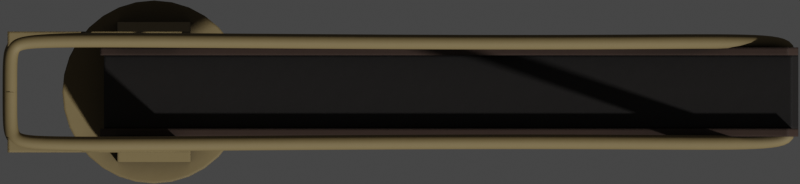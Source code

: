 # Source: Depositor.blend  (saved by Blender 2.93.20; exported with 4.5.12 LTS)
import bpy
from mathutils import Matrix  # noqa: F401  (used for matrix-valued properties, if any)

bpy.ops.wm.read_factory_settings(use_empty=True)
scene = bpy.context.scene
scene.name = 'Scene'

# ---- collections
col_collection = bpy.data.collections.new('Collection'); scene.collection.children.link(col_collection)

# ---- materials (node trees are filled in below, after node groups)
mat_deck_light = bpy.data.materials.new('Deck Light')
mat_deck_dark = bpy.data.materials.new('Deck Dark')
mat_deck = bpy.data.materials.new('Deck')

# ---- node groups
ng_mk48_shader = bpy.data.node_groups.new('Mk48 Shader', 'ShaderNodeTree')
_s = ng_mk48_shader.interface.new_socket(name='BSDF', in_out='OUTPUT', socket_type='NodeSocketShader')
_s = ng_mk48_shader.interface.new_socket(name='Color', in_out='INPUT', socket_type='NodeSocketColor')
_s.default_value = (0.2529, 0.2529, 0.2529, 1.0)
_s = ng_mk48_shader.interface.new_socket(name='Roughness', in_out='INPUT', socket_type='NodeSocketFloat')
_s.subtype = 'FACTOR'
_s.default_value = 0.5
_s.min_value = 0.0
_s.max_value = 1.0
_s = ng_mk48_shader.interface.new_socket(name='Metallic', in_out='INPUT', socket_type='NodeSocketFloat')
_s.subtype = 'FACTOR'
_s.default_value = 1.0
_s.min_value = 0.0
_s.max_value = 1.0
_N = ng_mk48_shader.nodes; _L = ng_mk48_shader.links
n0 = _N.new('NodeGroupOutput'); n0.name = 'Group Output'; n0.location = (421, 0)
n1 = _N.new('ShaderNodeBsdfPrincipled'); n1.name = 'Principled BSDF'; n1.location = (131, 46)
n1.distribution = 'GGX'
n1.subsurface_method = 'BURLEY'
n1.inputs[3].default_value = 1.45
n1.inputs[27].default_value = (0.0, 0.0, 0.0, 1.0)
n1.inputs[28].default_value = 1.0
n2 = _N.new('ShaderNodeAmbientOcclusion'); n2.name = 'Ambient Occlusion'; n2.location = (-85, 128)
n2.samples = 8
n3 = _N.new('ShaderNodeBevel'); n3.name = 'Bevel'; n3.location = (-265, -248)
n3.inputs[0].default_value = 0.1
n4 = _N.new('NodeGroupInput'); n4.name = 'Mk48 Shader'; n4.location = (-468, -27)
n5 = _N.new('ShaderNodeNewGeometry'); n5.name = 'Geometry'; n5.location = (-875, -245)
n6 = _N.new('ShaderNodeBump'); n6.name = 'Bump'; n6.location = (-470, -299)
n6.inputs[0].default_value = 0.01
n6.inputs[1].default_value = 1.0
n6.inputs[2].default_value = 1.0
n7 = _N.new('ShaderNodeTexNoise'); n7.name = 'Noise Texture'; n7.location = (-671, -234)
n7.inputs[2].default_value = 2.0
_L.new(n1.outputs[0], n0.inputs[0])
_L.new(n2.outputs[0], n1.inputs[0])
_L.new(n4.outputs[0], n2.inputs[0])
_L.new(n4.outputs[1], n1.inputs[2])
_L.new(n4.outputs[2], n1.inputs[1])
_L.new(n3.outputs[0], n2.inputs[2])
_L.new(n5.outputs[0], n7.inputs[0])
_L.new(n7.outputs[0], n6.inputs[3])
_L.new(n6.outputs[0], n3.inputs[1])
_L.new(n3.outputs[0], n1.inputs[5])
n0.is_active_output = True
ng_auto_smooth = bpy.data.node_groups.new('Auto Smooth', 'GeometryNodeTree')
_s = ng_auto_smooth.interface.new_socket(name='Geometry', in_out='OUTPUT', socket_type='NodeSocketGeometry')
_s = ng_auto_smooth.interface.new_socket(name='Geometry', in_out='INPUT', socket_type='NodeSocketGeometry')
_s = ng_auto_smooth.interface.new_socket(name='Angle', in_out='INPUT', socket_type='NodeSocketFloat')
_s.subtype = 'ANGLE'
_s.min_value = 0.0
_s.max_value = 3.142
ng_auto_smooth.is_modifier = True
_N = ng_auto_smooth.nodes; _L = ng_auto_smooth.links
n0 = _N.new('NodeGroupOutput'); n0.name = 'Group Output'; n0.location = (480, -100)
n1 = _N.new('NodeGroupInput'); n1.name = 'Group Input'; n1.location = (-420, -300)
n2 = _N.new('NodeGroupInput'); n2.name = 'Group Input.001'; n2.location = (-60, -100)
n3 = _N.new('GeometryNodeSetShadeSmooth'); n3.name = 'Set Shade Smooth'; n3.location = (120, -100)
n3.domain = 'EDGE'
n4 = _N.new('GeometryNodeSetShadeSmooth'); n4.name = 'Set Shade Smooth.001'; n4.location = (300, -100)
n5 = _N.new('GeometryNodeInputMeshEdgeAngle'); n5.name = 'Edge Angle'; n5.location = (-420, -220)
n6 = _N.new('GeometryNodeInputEdgeSmooth'); n6.name = 'Is Edge Smooth'; n6.location = (-60, -160)
n7 = _N.new('GeometryNodeInputShadeSmooth'); n7.name = 'Is Face Smooth'; n7.location = (-240, -340)
n8 = _N.new('FunctionNodeBooleanMath'); n8.name = 'Boolean Math'; n8.location = (-60, -220)
n9 = _N.new('FunctionNodeCompare'); n9.name = 'Compare'; n9.location = (-240, -180)
n9.operation = 'LESS_EQUAL'
_L.new(n5.outputs[0], n9.inputs[0])
_L.new(n4.outputs[0], n0.inputs[0])
_L.new(n1.outputs[1], n9.inputs[1])
_L.new(n9.outputs[0], n8.inputs[0])
_L.new(n7.outputs[0], n8.inputs[1])
_L.new(n2.outputs[0], n3.inputs[0])
_L.new(n6.outputs[0], n3.inputs[1])
_L.new(n3.outputs[0], n4.inputs[0])
_L.new(n8.outputs[0], n3.inputs[2])
n0.is_active_output = True

# ---- material node trees
mat_deck_light.use_nodes = True; mat_deck_light.node_tree.nodes.clear()
_N = mat_deck_light.node_tree.nodes; _L = mat_deck_light.node_tree.links
n0 = _N.new('ShaderNodeOutputMaterial'); n0.name = 'Material Output'; n0.location = (300, 300)
n1 = _N.new('ShaderNodeGroup'); n1.name = 'Mk48 Shader'; n1.location = (46, 305)
n1.label = 'Mk48 Shader'
n1.node_tree = ng_mk48_shader
n1.inputs[0].default_value = (0.1845, 0.136, 0.05848, 1.0)
n1.inputs[1].default_value = 0.75
n1.inputs[2].default_value = 0.0
_L.new(n1.outputs[0], n0.inputs[0])
n0.is_active_output = True
mat_deck_dark.use_nodes = True; mat_deck_dark.node_tree.nodes.clear()
_N = mat_deck_dark.node_tree.nodes; _L = mat_deck_dark.node_tree.links
n0 = _N.new('ShaderNodeOutputMaterial'); n0.name = 'Material Output'; n0.location = (300, 300)
n1 = _N.new('ShaderNodeGroup'); n1.name = 'Mk48 Shader'; n1.location = (46, 305)
n1.label = 'Mk48 Shader'
n1.node_tree = ng_mk48_shader
n1.inputs[0].default_value = (0.009018, 0.007368, 0.006592, 1.0)
n1.inputs[1].default_value = 0.75
n1.inputs[2].default_value = 0.0
_L.new(n1.outputs[0], n0.inputs[0])
n0.is_active_output = True
mat_deck.use_nodes = True; mat_deck.node_tree.nodes.clear()
_N = mat_deck.node_tree.nodes; _L = mat_deck.node_tree.links
n0 = _N.new('ShaderNodeOutputMaterial'); n0.name = 'Material Output'; n0.location = (300, 300)
n1 = _N.new('ShaderNodeGroup'); n1.name = 'Mk48 Shader'; n1.location = (46, 305)
n1.label = 'Mk48 Shader'
n1.node_tree = ng_mk48_shader
n1.inputs[0].default_value = (0.04203, 0.02428, 0.0173, 1.0)
n1.inputs[1].default_value = 0.75
n1.inputs[2].default_value = 0.0
_L.new(n1.outputs[0], n0.inputs[0])
n0.is_active_output = True

# ---- world
world_world = bpy.data.worlds.new('World'); scene.world = world_world
world_world.use_sun_shadow = False
world_world.sun_shadow_jitter_overblur = 0.0

# ---- cameras
cam_camera = bpy.data.cameras.new('Camera')
cam_camera.type = 'ORTHO'
cam_camera.clip_end = 100.0
cam_camera.ortho_scale = 21.85
cam_camera.show_mist = True

# ---- meshes
me_plane_003 = bpy.data.meshes.new('Plane.003')
me_plane_003.from_pydata([(-21.2, -4.293, 0.0), (24.81, -4.293, 0.0), (-21.2, 4.293, 0.0), (24.81, 4.293, 0.0)], [], [(0, 2, 3, 1)])
_uv = me_plane_003.uv_layers.new(name='UVMap')
_uv.uv.foreach_set('vector', [0.0, 0.0, 0.0, 1.0, 1.0, 1.0, 1.0, 0.0])
me_plane_003.use_remesh_fix_poles = True
me_plane_003.use_remesh_preserve_attributes = False
me_plane_003.use_mirror_vertex_groups = False
me_plane_003.update()
me_cube_010 = bpy.data.meshes.new('Cube.010')
me_cube_010.from_pydata([(-1.0, -1.912, -0.5), (-1.0, -1.912, 0.5), (-1.0, 1.912, -0.5), (-1.0, 1.912, 0.5), (1.0, -1.912, -0.5), (1.0, -1.912, 0.5), (1.0, 1.912, -0.5), (1.0, 1.912, 0.5), (-1.0, 0.9909, -0.5), (-1.0, -0.9909, -0.5), (-1.0, -0.9909, 0.5), (-1.0, 0.9909, 0.5), (1.0, -0.9909, -0.5), (1.0, 0.9909, -0.5), (1.0, 0.9909, 0.5), (1.0, -0.9909, 0.5), (-1.0, 1.251, 1.643), (-1.0, 1.652, 1.643), (1.0, 1.652, 1.643), (1.0, -1.251, 1.643), (1.0, -1.652, 1.643), (-1.0, -1.652, 1.643), (-1.0, -1.251, 1.643), (1.0, 1.251, 1.643), (-4.0, 1.251, 7.643), (-4.0, 1.652, 7.643), (-2.0, 1.652, 7.643), (-2.0, -1.251, 7.643), (-2.0, -1.652, 7.643), (-4.0, -1.652, 7.643), (-4.0, -1.251, 7.643), (-2.0, 1.251, 7.643)], [], [(8, 11, 3, 2), (2, 3, 7, 6), (12, 15, 5, 4), (4, 5, 1, 0), (9, 12, 4, 0), (14, 7, 18, 23), (11, 14, 23, 16), (14, 11, 10, 15), (2, 6, 13, 8), (8, 13, 12, 9), (6, 7, 14, 13), (13, 14, 15, 12), (0, 1, 10, 9), (9, 10, 11, 8), (23, 18, 26, 31), (19, 22, 30, 27), (7, 3, 17, 18), (10, 1, 21, 22), (15, 10, 22, 19), (5, 15, 19, 20), (3, 11, 16, 17), (1, 5, 20, 21), (27, 30, 29, 28), (26, 25, 24, 31), (21, 20, 28, 29), (18, 17, 25, 26), (16, 23, 31, 24), (22, 21, 29, 30), (20, 19, 27, 28), (17, 16, 24, 25)])
_uv = me_cube_010.uv_layers.new(name='UVMap')
_uv.uv.foreach_set('vector', [0.375, 0.1667, 0.625, 0.1667, 0.625, 0.25, 0.375, 0.25, 0.375, 0.25, 0.625, 0.25, 0.625, 0.5, 0.375, 0.5, 0.375, 0.6667, 0.625, 0.6667, 0.625, 0.75, 0.375, 0.75, 0.375, 0.75, 0.625, 0.75, 0.625, 1.0, 0.375, 1.0, 0.125, 0.6667, 0.375, 0.6667, 0.375, 0.75, 0.125, 0.75, 0.625, 0.5833, 0.625, 0.5, 0.625, 0.5, 0.625, 0.5833, 0.875, 0.5833, 0.625, 0.5833, 0.625, 0.5833, 0.875, 0.5833, 0.625, 0.5833, 0.875, 0.5833, 0.875, 0.6667, 0.625, 0.6667, 0.125, 0.5, 0.375, 0.5, 0.375, 0.5833, 0.125, 0.5833, 0.125, 0.5833, 0.375, 0.5833, 0.375, 0.6667, 0.125, 0.6667, 0.375, 0.5, 0.625, 0.5, 0.625, 0.5833, 0.375, 0.5833, 0.375, 0.5833, 0.625, 0.5833, 0.625, 0.6667, 0.375, 0.6667, 0.375, 0.0, 0.625, 0.0, 0.625, 0.08333, 0.375, 0.08333, 0.375, 0.08333, 0.625, 0.08333, 0.625, 0.1667, 0.375, 0.1667, 0.625, 0.5833, 0.625, 0.5, 0.625, 0.5, 0.625, 0.5833, 0.625, 0.6667, 0.875, 0.6667, 0.875, 0.6667, 0.625, 0.6667, 0.625, 0.5, 0.625, 0.25, 0.625, 0.25, 0.625, 0.5, 0.625, 0.08333, 0.625, 0.0, 0.625, 0.0, 0.625, 0.08333, 0.625, 0.6667, 0.875, 0.6667, 0.875, 0.6667, 0.625, 0.6667, 0.625, 0.75, 0.625, 0.6667, 0.625, 0.6667, 0.625, 0.75, 0.625, 0.25, 0.625, 0.1667, 0.625, 0.1667, 0.625, 0.25, 0.625, 1.0, 0.625, 0.75, 0.625, 0.75, 0.625, 1.0, 0.625, 0.6667, 0.875, 0.6667, 0.875, 0.75, 0.625, 0.75, 0.625, 0.5, 0.875, 0.5, 0.875, 0.5833, 0.625, 0.5833, 0.625, 1.0, 0.625, 0.75, 0.625, 0.75, 0.625, 1.0, 0.625, 0.5, 0.625, 0.25, 0.625, 0.25, 0.625, 0.5, 0.875, 0.5833, 0.625, 0.5833, 0.625, 0.5833, 0.875, 0.5833, 0.625, 0.08333, 0.625, 0.0, 0.625, 0.0, 0.625, 0.08333, 0.625, 0.75, 0.625, 0.6667, 0.625, 0.6667, 0.625, 0.75, 0.625, 0.25, 0.625, 0.1667, 0.625, 0.1667, 0.625, 0.25])
me_cube_010.materials.append(mat_deck_light)
me_cube_010.use_remesh_fix_poles = True
me_cube_010.use_remesh_preserve_attributes = False
me_cube_010.use_mirror_vertex_groups = False
me_cube_010.update()
me_cube_011 = bpy.data.meshes.new('Cube.011')
me_cube_011.from_pydata([(-1.0, -1.0, -0.25), (-1.0, -1.0, 0.25), (-1.0, 1.0, -0.25), (-1.0, 1.0, 0.25), (19.0, -1.0, -0.25), (19.0, -1.0, 0.25), (19.0, 1.0, -0.25), (19.0, 1.0, 0.25)], [], [(0, 1, 3, 2), (2, 3, 7, 6), (6, 7, 5, 4), (4, 5, 1, 0), (2, 6, 4, 0), (7, 3, 1, 5)])
_uv = me_cube_011.uv_layers.new(name='UVMap')
_uv.uv.foreach_set('vector', [0.375, 0.0, 0.625, 0.0, 0.625, 0.25, 0.375, 0.25, 0.375, 0.25, 0.625, 0.25, 0.625, 0.5, 0.375, 0.5, 0.375, 0.5, 0.625, 0.5, 0.625, 0.75, 0.375, 0.75, 0.375, 0.75, 0.625, 0.75, 0.625, 1.0, 0.375, 1.0, 0.125, 0.5, 0.375, 0.5, 0.375, 0.75, 0.125, 0.75, 0.625, 0.5, 0.875, 0.5, 0.875, 0.75, 0.625, 0.75])
me_cube_011.materials.append(mat_deck_dark)
me_cube_011.use_remesh_fix_poles = True
me_cube_011.use_remesh_preserve_attributes = False
me_cube_011.use_mirror_vertex_groups = False
me_cube_011.update()
me_cylinder_009 = bpy.data.meshes.new('Cylinder.009')
me_cylinder_009.from_pydata([(-1.262e-07, 2.5, -2.0), (-1.262e-07, 2.5, 0.0), (0.4877, 2.452, -2.0), (0.4877, 2.452, 0.0), (0.9567, 2.31, -2.0), (0.9567, 2.31, 0.0), (1.389, 2.079, -2.0), (1.389, 2.079, 0.0), (1.768, 1.768, -2.0), (1.768, 1.768, 0.0), (2.079, 1.389, -2.0), (2.079, 1.389, 0.0), (2.31, 0.9567, -2.0), (2.31, 0.9567, 0.0), (2.452, 0.4877, -2.0), (2.452, 0.4877, 0.0), (2.5, -2.872e-07, -2.0), (2.5, -2.872e-07, 0.0), (2.452, -0.4877, -2.0), (2.452, -0.4877, 0.0), (2.31, -0.9567, -2.0), (2.31, -0.9567, 0.0), (2.079, -1.389, -2.0), (2.079, -1.389, 0.0), (1.768, -1.768, -2.0), (1.768, -1.768, 0.0), (1.389, -2.079, -2.0), (1.389, -2.079, 0.0), (0.9567, -2.31, -2.0), (0.9567, -2.31, 0.0), (0.4877, -2.452, -2.0), (0.4877, -2.452, 0.0), (-9.408e-07, -2.5, -2.0), (-9.408e-07, -2.5, 0.0), (-0.4877, -2.452, -2.0), (-0.4877, -2.452, 0.0), (-0.9567, -2.31, -2.0), (-0.9567, -2.31, 0.0), (-1.389, -2.079, -2.0), (-1.389, -2.079, 0.0), (-1.768, -1.768, -2.0), (-1.768, -1.768, 0.0), (-2.079, -1.389, -2.0), (-2.079, -1.389, 0.0), (-2.31, -0.9567, -2.0), (-2.31, -0.9567, 0.0), (-2.452, -0.4877, -2.0), (-2.452, -0.4877, 0.0), (-2.5, 1.938e-06, -2.0), (-2.5, 1.938e-06, 0.0), (-2.452, 0.4877, -2.0), (-2.452, 0.4877, 0.0), (-2.31, 0.9567, -2.0), (-2.31, 0.9567, 0.0), (-2.079, 1.389, -2.0), (-2.079, 1.389, 0.0), (-1.768, 1.768, -2.0), (-1.768, 1.768, 0.0), (-1.389, 2.079, -2.0), (-1.389, 2.079, 0.0), (-0.9567, 2.31, -2.0), (-0.9567, 2.31, 0.0), (-0.4877, 2.452, -2.0), (-0.4877, 2.452, 0.0)], [], [(0, 1, 3, 2), (2, 3, 5, 4), (4, 5, 7, 6), (6, 7, 9, 8), (8, 9, 11, 10), (10, 11, 13, 12), (12, 13, 15, 14), (14, 15, 17, 16), (16, 17, 19, 18), (18, 19, 21, 20), (20, 21, 23, 22), (22, 23, 25, 24), (24, 25, 27, 26), (26, 27, 29, 28), (28, 29, 31, 30), (30, 31, 33, 32), (32, 33, 35, 34), (34, 35, 37, 36), (36, 37, 39, 38), (38, 39, 41, 40), (40, 41, 43, 42), (42, 43, 45, 44), (44, 45, 47, 46), (46, 47, 49, 48), (48, 49, 51, 50), (50, 51, 53, 52), (52, 53, 55, 54), (54, 55, 57, 56), (56, 57, 59, 58), (58, 59, 61, 60), (3, 1, 63, 61, 59, 57, 55, 53, 51, 49, 47, 45, 43, 41, 39, 37, 35, 33, 31, 29, 27, 25, 23, 21, 19, 17, 15, 13, 11, 9, 7, 5), (60, 61, 63, 62), (62, 63, 1, 0), (0, 2, 4, 6, 8, 10, 12, 14, 16, 18, 20, 22, 24, 26, 28, 30, 32, 34, 36, 38, 40, 42, 44, 46, 48, 50, 52, 54, 56, 58, 60, 62)])
me_cylinder_009.polygons.foreach_set('use_smooth', [True] * 34)
_uv = me_cylinder_009.uv_layers.new(name='UVMap')
_uv.uv.foreach_set('vector', [1.0, 0.5, 1.0, 1.0, 0.9688, 1.0, 0.9688, 0.5, 0.9688, 0.5, 0.9688, 1.0, 0.9375, 1.0, 0.9375, 0.5, 0.9375, 0.5, 0.9375, 1.0, 0.9062, 1.0, 0.9062, 0.5, 0.9062, 0.5, 0.9062, 1.0, 0.875, 1.0, 0.875, 0.5, 0.875, 0.5, 0.875, 1.0, 0.8438, 1.0, 0.8438, 0.5, 0.8438, 0.5, 0.8438, 1.0, 0.8125, 1.0, 0.8125, 0.5, 0.8125, 0.5, 0.8125, 1.0, 0.7812, 1.0, 0.7812, 0.5, 0.7812, 0.5, 0.7812, 1.0, 0.75, 1.0, 0.75, 0.5, 0.75, 0.5, 0.75, 1.0, 0.7188, 1.0, 0.7188, 0.5, 0.7188, 0.5, 0.7188, 1.0, 0.6875, 1.0, 0.6875, 0.5, 0.6875, 0.5, 0.6875, 1.0, 0.6562, 1.0, 0.6562, 0.5, 0.6562, 0.5, 0.6562, 1.0, 0.625, 1.0, 0.625, 0.5, 0.625, 0.5, 0.625, 1.0, 0.5938, 1.0, 0.5938, 0.5, 0.5938, 0.5, 0.5938, 1.0, 0.5625, 1.0, 0.5625, 0.5, 0.5625, 0.5, 0.5625, 1.0, 0.5312, 1.0, 0.5312, 0.5, 0.5312, 0.5, 0.5312, 1.0, 0.5, 1.0, 0.5, 0.5, 0.5, 0.5, 0.5, 1.0, 0.4688, 1.0, 0.4688, 0.5, 0.4688, 0.5, 0.4688, 1.0, 0.4375, 1.0, 0.4375, 0.5, 0.4375, 0.5, 0.4375, 1.0, 0.4062, 1.0, 0.4062, 0.5, 0.4062, 0.5, 0.4062, 1.0, 0.375, 1.0, 0.375, 0.5, 0.375, 0.5, 0.375, 1.0, 0.3438, 1.0, 0.3438, 0.5, 0.3438, 0.5, 0.3438, 1.0, 0.3125, 1.0, 0.3125, 0.5, 0.3125, 0.5, 0.3125, 1.0, 0.2812, 1.0, 0.2812, 0.5, 0.2812, 0.5, 0.2812, 1.0, 0.25, 1.0, 0.25, 0.5, 0.25, 0.5, 0.25, 1.0, 0.2188, 1.0, 0.2188, 0.5, 0.2188, 0.5, 0.2188, 1.0, 0.1875, 1.0, 0.1875, 0.5, 0.1875, 0.5, 0.1875, 1.0, 0.1562, 1.0, 0.1562, 0.5, 0.1562, 0.5, 0.1562, 1.0, 0.125, 1.0, 0.125, 0.5, 0.125, 0.5, 0.125, 1.0, 0.09375, 1.0, 0.09375, 0.5, 0.09375, 0.5, 0.09375, 1.0, 0.0625, 1.0, 0.0625, 0.5, 0.2968, 0.4854, 0.25, 0.49, 0.2032, 0.4854, 0.1582, 0.4717, 0.1167, 0.4496, 0.08029, 0.4197, 0.05045, 0.3833, 0.02827, 0.3418, 0.01461, 0.2968, 0.01, 0.25, 0.01461, 0.2032, 0.02827, 0.1582, 0.05045, 0.1167, 0.08029, 0.08029, 0.1167, 0.05045, 0.1582, 0.02827, 0.2032, 0.01461, 0.25, 0.01, 0.2968, 0.01461, 0.3418, 0.02827, 0.3833, 0.05045, 0.4197, 0.08029, 0.4496, 0.1167, 0.4717, 0.1582, 0.4854, 0.2032, 0.49, 0.25, 0.4854, 0.2968, 0.4717, 0.3418, 0.4496, 0.3833, 0.4197, 0.4197, 0.3833, 0.4496, 0.3418, 0.4717, 0.0625, 0.5, 0.0625, 1.0, 0.03125, 1.0, 0.03125, 0.5, 0.03125, 0.5, 0.03125, 1.0, 0.0, 1.0, 0.0, 0.5, 0.75, 0.49, 0.7968, 0.4854, 0.8418, 0.4717, 0.8833, 0.4496, 0.9197, 0.4197, 0.9496, 0.3833, 0.9717, 0.3418, 0.9854, 0.2968, 0.99, 0.25, 0.9854, 0.2032, 0.9717, 0.1582, 0.9496, 0.1167, 0.9197, 0.08029, 0.8833, 0.05045, 0.8418, 0.02827, 0.7968, 0.01461, 0.75, 0.01, 0.7032, 0.01461, 0.6582, 0.02827, 0.6167, 0.05045, 0.5803, 0.08029, 0.5504, 0.1167, 0.5283, 0.1582, 0.5146, 0.2032, 0.51, 0.25, 0.5146, 0.2968, 0.5283, 0.3418, 0.5504, 0.3833, 0.5803, 0.4197, 0.6167, 0.4496, 0.6582, 0.4717, 0.7032, 0.4854])
me_cylinder_009.materials.append(mat_deck_light)
me_cylinder_009.use_remesh_fix_poles = True
me_cylinder_009.use_remesh_preserve_attributes = False
me_cylinder_009.use_mirror_vertex_groups = False
me_cylinder_009.update()
me_cube_012 = bpy.data.meshes.new('Cube.012')
me_cube_012.from_pydata([(-1.0, -1.0, -0.25), (-1.0, -1.0, 0.5495), (19.0, -1.0, -0.25), (19.0, -1.0, 0.5495), (-1.0, -1.219, -0.25), (-1.0, -1.219, 0.5495), (19.0, -1.219, 0.5495), (19.0, -1.219, -0.25)], [], [(2, 0, 1, 3), (7, 6, 5, 4), (0, 2, 7, 4), (1, 0, 4, 5), (3, 1, 5, 6), (2, 3, 6, 7)])
_uv = me_cube_012.uv_layers.new(name='UVMap')
_uv.uv.foreach_set('vector', [0.375, 0.75, 0.375, 1.0, 0.625, 1.0, 0.625, 0.75, 0.375, 0.75, 0.625, 0.75, 0.625, 1.0, 0.375, 1.0, 0.375, 1.0, 0.375, 0.75, 0.375, 0.75, 0.375, 1.0, 0.625, 1.0, 0.375, 1.0, 0.375, 1.0, 0.625, 1.0, 0.625, 0.75, 0.625, 1.0, 0.625, 1.0, 0.625, 0.75, 0.375, 0.75, 0.625, 0.75, 0.625, 0.75, 0.375, 0.75])
me_cube_012.materials.append(mat_deck)
me_cube_012.use_remesh_fix_poles = True
me_cube_012.use_remesh_preserve_attributes = False
me_cube_012.use_mirror_vertex_groups = False
me_cube_012.update()

# ---- curves / text
cu_nurbspath_002 = bpy.data.curves.new('NurbsPath.002', 'CURVE')
cu_nurbspath_002.dimensions = '3D'
_sp = cu_nurbspath_002.splines.new('NURBS'); _sp.points.add(6)
_sp.points.foreach_set('co', [-0.9345, 1.474, -0.153, 1.0, -0.9345, 0.2295, -0.153, 1.0, -0.9345, 0.0, -0.153, 1.0, 0.03602, 0.0, 0.0, 1.0, 18.54, 0.1885, 0.0, 1.0, 20.62, -0.05305, 0.1972, 1.0, 20.24, 0.505, 0.1972, 1.0])
_sp.order_u = 5
_sp.order_v = 0
_sp.use_endpoint_u = True
cu_nurbspath_002.materials.append(mat_deck_light)
cu_nurbspath_002.use_path = True
cu_nurbspath_002.use_path_clamp = True
cu_nurbspath_002.bevel_depth = 0.2
cu_nurbspath_002.fill_mode = 'FULL'

# ---- objects
ob_camera = bpy.data.objects.new('Camera', cam_camera)
ob_empty = bpy.data.objects.new('Empty', None)
ob_empty_001 = bpy.data.objects.new('Empty.001', None)
ob_plane_001 = bpy.data.objects.new('Plane.001', me_plane_003)
ob_cube = bpy.data.objects.new('Cube', me_cube_010)
ob_cube_001 = bpy.data.objects.new('Cube.001', me_cube_011)
ob_cylinder = bpy.data.objects.new('Cylinder', me_cylinder_009)
ob_nurbspath = bpy.data.objects.new('NurbsPath', cu_nurbspath_002)
ob_cube_002 = bpy.data.objects.new('Cube.002', me_cube_012)
ob_lighting = bpy.data.objects.new('Lighting', None)

# ---- transforms, parenting, visibility, modifiers, constraints
ob_camera.location = (50.37, 0.0, 50.0)
ob_camera.lock_rotations_4d = False
ob_camera.empty_display_type = 'ARROWS'
ob_camera.color = (0.0, 0.0, 0.0, 0.0)
ob_camera.display_type = 'WIRE'
ob_camera.lineart.crease_threshold = 0.0
ob_empty.location = (6.314, 29.56, 0.0)
ob_empty.rotation_euler = (0.0, -0.0, -0.003307)
ob_empty.scale = (28.73, 28.73, 28.73)
ob_empty.empty_display_type = 'IMAGE'
ob_empty.empty_display_size = 5.0
ob_empty.use_empty_image_alpha = True
ob_empty.color = (1.0, 1.0, 1.0, 0.5)
ob_empty.lineart.crease_threshold = 0.0
ob_empty_001.location = (6.314, 29.56, -3.586)
ob_empty_001.rotation_euler = (1.571, 0.003307, 1.446e-10)
ob_empty_001.scale = (28.73, 28.73, 28.73)
ob_empty_001.empty_display_type = 'IMAGE'
ob_empty_001.empty_display_size = 5.0
ob_empty_001.use_empty_image_alpha = True
ob_empty_001.color = (1.0, 1.0, 1.0, 0.5)
ob_empty_001.lineart.crease_threshold = 0.0
ob_plane_001.location = (0.0, 0.0, 12.76)
ob_plane_001.hide_render = True
ob_plane_001.lineart.crease_threshold = 0.0
ob_cube.location = (43.65, 0.0, 16.81)
ob_cube.lineart.crease_threshold = 0.0
ob_cube_001.location = (43.31, 8.103e-09, 18.25)
ob_cube_001.rotation_euler = (8.623e-09, -0.3491, -4.89e-08)
ob_cube_001.lineart.crease_threshold = 0.0
ob_cylinder.location = (43.65, 0.0, 16.31)
ob_cylinder.lineart.crease_threshold = 0.0
_m = ob_cylinder.modifiers.new('Auto Smooth', 'NODES')
_m.node_group = ng_auto_smooth
_gi = [s.identifier for s in ng_auto_smooth.interface.items_tree if s.item_type == 'SOCKET' and s.in_out == 'INPUT']
_m[_gi[1]] = 0.5236  # Angle
ob_nurbspath.location = (40.65, -1.451, 24.46)
ob_nurbspath.lineart.crease_threshold = 0.0
_m = ob_nurbspath.modifiers.new('Mirror', 'MIRROR')
_m.use_axis = (False, True, False)
_m.mirror_object = ob_cube
ob_cube_002.location = (43.31, 8.103e-09, 18.25)
ob_cube_002.rotation_euler = (8.623e-09, -0.3491, -4.89e-08)
ob_cube_002.lineart.crease_threshold = 0.0
_m = ob_cube_002.modifiers.new('Mirror', 'MIRROR')
_m.use_axis = (False, True, False)
_m.mirror_object = ob_cube
ob_lighting.location = (0.0, 0.0, 0.0)

# ---- collection membership
col_collection.objects.link(ob_camera)
col_collection.objects.link(ob_empty)
col_collection.objects.link(ob_empty_001)
col_collection.objects.link(ob_plane_001)
col_collection.objects.link(ob_cube)
col_collection.objects.link(ob_cube_001)
col_collection.objects.link(ob_cylinder)
col_collection.objects.link(ob_nurbspath)
col_collection.objects.link(ob_cube_002)
col_collection.objects.link(ob_lighting)

# ---- scene / render settings (as saved in the file)
scene.camera = ob_camera
scene.frame_start = 1; scene.frame_end = 250; scene.frame_set(1)
scene.render.engine = 'CYCLES'
scene.render.resolution_x = 256
scene.render.resolution_y = 59
scene.render.film_transparent = True
scene.cycles.samples = 128
scene.cycles.sampling_pattern = 'TABULATED_SOBOL'
scene.cycles.use_adaptive_sampling = False
scene.cycles.use_light_tree = False
scene.view_settings.view_transform = 'Filmic'
bpy.context.view_layer.update()

# ---- added for rendering (the .blend has no usable light): sun
light_auto_sun = bpy.data.lights.new('AutoSun', 'SUN')
light_auto_sun.energy = 3.0
light_auto_sun.angle = 0.0523599
ob_auto_sun = bpy.data.objects.new('AutoSun', light_auto_sun)
scene.collection.objects.link(ob_auto_sun)
ob_auto_sun.rotation_euler = (0.872665, 0.174533, 0.523599)
bpy.context.view_layer.update()
